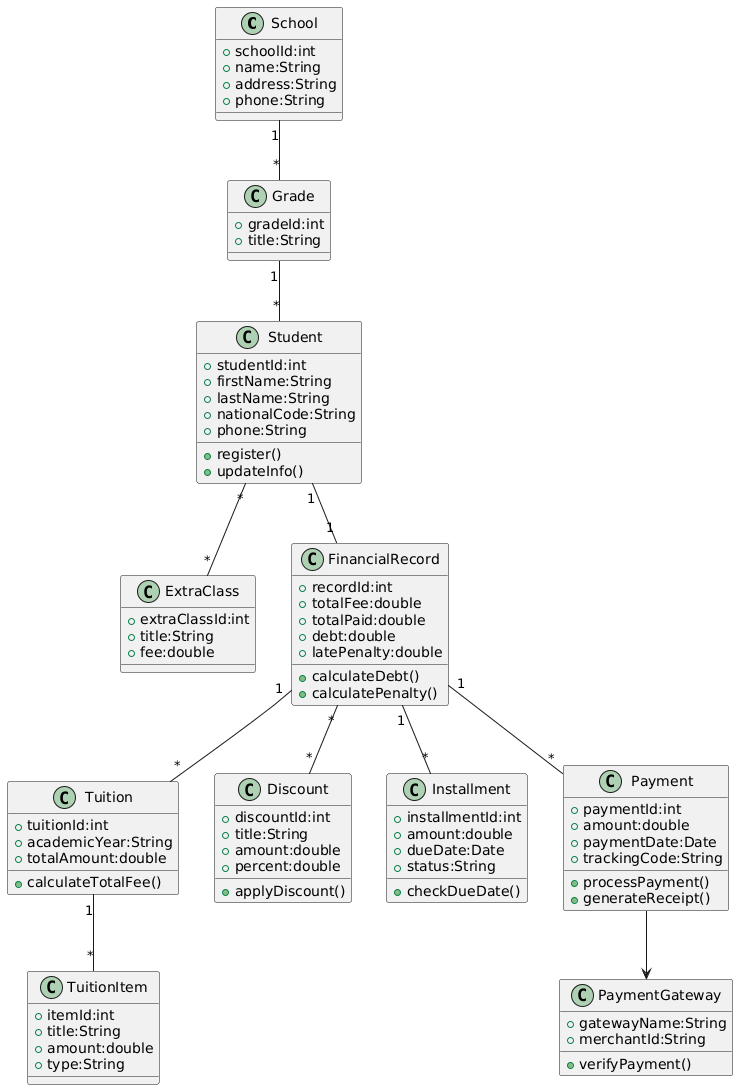

The diagram above was rendered by PlantUML. Its source (embedded in the PNG):
@startuml
class School{
+schoolId:int
+name:String
+address:String
+phone:String
}

class Grade{
+gradeId:int
+title:String
}

class ExtraClass{
+extraClassId:int
+title:String
+fee:double
}

class Student{
+studentId:int
+firstName:String
+lastName:String
+nationalCode:String
+phone:String

+register()
+updateInfo()
}

class FinancialRecord{
+recordId:int
+totalFee:double
+totalPaid:double
+debt:double
+latePenalty:double

+calculateDebt()
+calculatePenalty()
}

class Tuition{
+tuitionId:int
+academicYear:String
+totalAmount:double

+calculateTotalFee()
}

class TuitionItem{
+itemId:int
+title:String
+amount:double
+type:String
}

class Discount{
+discountId:int
+title:String
+amount:double
+percent:double

+applyDiscount()
}

class Installment{
+installmentId:int
+amount:double
+dueDate:Date
+status:String

+checkDueDate()
}

class Payment{
+paymentId:int
+amount:double
+paymentDate:Date
+trackingCode:String

+processPayment()
+generateReceipt()
}

class PaymentGateway{
+gatewayName:String
+merchantId:String

+verifyPayment()
}

School "1" -- "*" Grade
Grade "1" -- "*" Student

Student "*" -- "*" ExtraClass

Student "1" -- "1" FinancialRecord

FinancialRecord "1" -- "*" Tuition
Tuition "1" -- "*" TuitionItem

FinancialRecord "1" -- "*" Installment
FinancialRecord "1" -- "*" Payment

FinancialRecord "*" -- "*" Discount

Payment --> PaymentGateway
@enduml